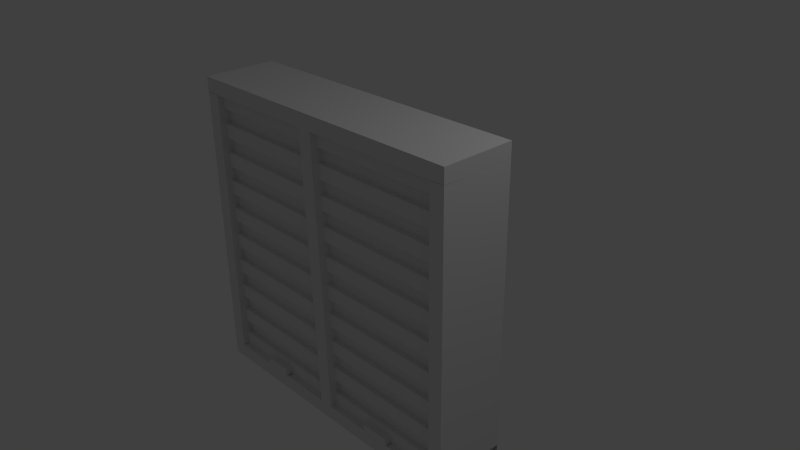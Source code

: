 # Source: Kast_Met_Rolluik.blend  (saved by Blender 2.72.0; exported with 4.5.12 LTS)
import bpy
from mathutils import Matrix  # noqa: F401  (used for matrix-valued properties, if any)

bpy.ops.wm.read_factory_settings(use_empty=True)
scene = bpy.context.scene
scene.name = 'Scene'

# ---- collections
col_collection_1 = bpy.data.collections.new('Collection 1'); scene.collection.children.link(col_collection_1)

# ---- materials (node trees are filled in below, after node groups)
mat_material = bpy.data.materials.new('Material')
mat_material.alpha_threshold = 0.0
mat_material.use_transparent_shadow = False
mat_material.roughness = 0.5
mat_material.line_color = (0.0, 0.0, 0.0, 1.0)

# ---- material node trees

# ---- world
world_world = bpy.data.worlds.new('World'); scene.world = world_world
world_world.color = (0.05088, 0.05088, 0.05088)
world_world.use_sun_shadow = False
world_world.sun_shadow_jitter_overblur = 0.0
world_world.cycles.sampling_method = 'MANUAL'
world_world.cycles.sample_map_resolution = 256

# ---- cameras
cam_camera = bpy.data.cameras.new('Camera')
cam_camera.clip_end = 100.0
cam_camera.lens = 35.0
cam_camera.sensor_width = 32.0
cam_camera.sensor_height = 18.0
cam_camera.ortho_scale = 7.314
cam_camera.dof.focus_distance = 0.0
cam_camera.dof.aperture_fstop = 128.0

# ---- lights
light_lamp = bpy.data.lights.new('Lamp', 'POINT')
light_lamp.transmission_factor = 0.0
light_lamp.cutoff_distance = 30.0
light_lamp.energy = 100.0
light_lamp.shadow_buffer_clip_start = 1.001
light_lamp.shadow_soft_size = 0.1
light_lamp.shadow_maximum_resolution = 0.006
light_lamp.use_absolute_resolution = True
light_lamp.cycles.use_multiple_importance_sampling = False

# ---- meshes
me_cube_003 = bpy.data.meshes.new('Cube.003')
me_cube_003.from_pydata([(0.0, 1.0, 0.9524), (0.0, 0.6, 0.9524), (0.0, 0.6, -0.9524), (0.0, 1.0, -0.9524), (-40.0, 1.0, 0.9524), (-40.0, 0.6, 0.9524), (-40.0, 0.6, -0.9524), (-40.0, 1.0, -0.9524), (-1.065, -1.0, 0.9048), (0.0, 1.0, 0.9048), (0.0, 1.0, 1.0), (-1.065, -1.0, 1.0), (-38.98, -1.0, 0.9048), (-39.03, 1.0, 0.9048), (-39.03, 1.0, 1.0), (-38.98, -1.0, 1.0), (-1.0, -1.0, -1.0), (-1.0, 1.0, -1.0), (1.0, 1.0, -1.0), (1.0, -1.0, -1.0), (-1.0, -1.0, 1.0), (-1.0, 1.0, 1.0), (1.0, 1.0, 1.0), (1.0, -1.0, 1.0), (-0.9941, -1.0, -0.04762), (-1.07, 1.0, -0.04762), (-1.07, 1.0, 0.04762), (-0.9941, -1.0, 0.04762), (-38.99, -0.9946, -0.105), (-38.99, 1.0, -0.04762), (-38.99, 1.0, 0.04762), (-38.99, -0.9946, -0.009766), (-41.0, -1.0, -1.0), (-41.0, 1.0, -1.0), (-39.0, 1.0, -1.0), (-39.0, -1.0, -1.0), (-41.0, -1.0, 1.0), (-41.0, 1.0, 1.0), (-39.0, 1.0, 1.0), (-39.0, -1.0, 1.0), (-1.012, -1.0, -1.0), (-0.9867, 1.0, -1.0), (-0.9867, 1.0, -0.9048), (-1.012, -1.0, -0.9048), (-38.97, -1.0, -1.0), (-39.01, 1.0, -1.0), (-39.01, 1.0, -0.9048), (-38.97, -1.0, -0.9048)], [], [(0, 1, 2, 3), (4, 7, 6, 5), (0, 4, 5, 1), (1, 5, 6, 2), (2, 6, 7, 3), (4, 0, 3, 7), (12, 13, 9, 8), (13, 14, 10, 9), (14, 15, 11, 10), (15, 12, 8, 11), (20, 21, 17, 16), (21, 22, 18, 17), (22, 23, 19, 18), (23, 20, 16, 19), (16, 17, 18, 19), (23, 22, 21, 20), (28, 29, 25, 24), (29, 30, 26, 25), (30, 31, 27, 26), (31, 28, 24, 27), (36, 37, 33, 32), (37, 38, 34, 33), (38, 39, 35, 34), (39, 36, 32, 35), (32, 33, 34, 35), (39, 38, 37, 36), (44, 45, 41, 40), (45, 46, 42, 41), (46, 47, 43, 42), (47, 44, 40, 43)])
me_cube_003.materials.append(mat_material)
me_cube_003.use_remesh_preserve_volume = False
me_cube_003.use_remesh_preserve_attributes = False
me_cube_003.use_mirror_vertex_groups = False
me_cube_003.update()
me_cube_018 = bpy.data.meshes.new('Cube.018')
me_cube_018.from_pydata([(-0.2091, -1.971, -0.8737), (-0.2091, -0.9707, -0.8737), (0.1909, -0.9707, -0.8737), (0.1909, -1.971, -0.8737), (-0.2091, -1.971, 0.1263), (-0.2091, -0.9707, 0.1263), (0.1909, -0.9707, 0.1263), (0.1909, -1.971, 0.1263), (-1.0, -0.3, 33.0), (-1.0, 1.7, 33.0), (1.0, 1.7, 33.0), (1.0, -0.3, 33.0), (-1.0, -0.3, 35.0), (-1.0, 1.7, 35.0), (1.0, 1.7, 35.0), (1.0, -0.3, 35.0), (-1.0, -1.0, 35.0), (-1.0, 1.0, 35.0), (1.0, 1.0, 35.0), (1.0, -1.0, 35.0), (-1.0, -1.0, 37.0), (-1.0, 1.0, 37.0), (1.0, 1.0, 37.0), (1.0, -1.0, 37.0), (-1.0, -0.3, 29.0), (-1.0, 1.7, 29.0), (1.0, 1.7, 29.0), (1.0, -0.3, 29.0), (-1.0, -0.3, 31.0), (-1.0, 1.7, 31.0), (1.0, 1.7, 31.0), (1.0, -0.3, 31.0), (-1.0, -1.0, 31.0), (-1.0, 1.0, 31.0), (1.0, 1.0, 31.0), (1.0, -1.0, 31.0), (-1.0, -1.0, 33.0), (-1.0, 1.0, 33.0), (1.0, 1.0, 33.0), (1.0, -1.0, 33.0), (-1.0, -0.3, 13.0), (-1.0, 1.7, 13.0), (1.0, 1.7, 13.0), (1.0, -0.3, 13.0), (-1.0, -0.3, 15.0), (-1.0, 1.7, 15.0), (1.0, 1.7, 15.0), (1.0, -0.3, 15.0), (-1.0, -1.0, 15.0), (-1.0, 1.0, 15.0), (1.0, 1.0, 15.0), (1.0, -1.0, 15.0), (-1.0, -1.0, 17.0), (-1.0, 1.0, 17.0), (1.0, 1.0, 17.0), (1.0, -1.0, 17.0), (-1.0, -0.3, 25.0), (-1.0, 1.7, 25.0), (1.0, 1.7, 25.0), (1.0, -0.3, 25.0), (-1.0, -0.3, 27.0), (-1.0, 1.7, 27.0), (1.0, 1.7, 27.0), (1.0, -0.3, 27.0), (-1.0, -1.0, 27.0), (-1.0, 1.0, 27.0), (1.0, 1.0, 27.0), (1.0, -1.0, 27.0), (-1.0, -1.0, 29.0), (-1.0, 1.0, 29.0), (1.0, 1.0, 29.0), (1.0, -1.0, 29.0), (-1.0, -0.3, 21.0), (-1.0, 1.7, 21.0), (1.0, 1.7, 21.0), (1.0, -0.3, 21.0), (-1.0, -0.3, 23.0), (-1.0, 1.7, 23.0), (1.0, 1.7, 23.0), (1.0, -0.3, 23.0), (-1.0, -1.0, 23.0), (-1.0, 1.0, 23.0), (1.0, 1.0, 23.0), (1.0, -1.0, 23.0), (-1.0, -1.0, 25.0), (-1.0, 1.0, 25.0), (1.0, 1.0, 25.0), (1.0, -1.0, 25.0), (-1.0, -0.3, 17.0), (-1.0, 1.7, 17.0), (1.0, 1.7, 17.0), (1.0, -0.3, 17.0), (-1.0, -0.3, 19.0), (-1.0, 1.7, 19.0), (1.0, 1.7, 19.0), (1.0, -0.3, 19.0), (-1.0, -1.0, 19.0), (-1.0, 1.0, 19.0), (1.0, 1.0, 19.0), (1.0, -1.0, 19.0), (-1.0, -1.0, 21.0), (-1.0, 1.0, 21.0), (1.0, 1.0, 21.0), (1.0, -1.0, 21.0), (-1.0, -0.3, 9.0), (-1.0, 1.7, 9.0), (1.0, 1.7, 9.0), (1.0, -0.3, 9.0), (-1.0, -0.3, 11.0), (-1.0, 1.7, 11.0), (1.0, 1.7, 11.0), (1.0, -0.3, 11.0), (-1.0, -1.0, 11.0), (-1.0, 1.0, 11.0), (1.0, 1.0, 11.0), (1.0, -1.0, 11.0), (-1.0, -1.0, 13.0), (-1.0, 1.0, 13.0), (1.0, 1.0, 13.0), (1.0, -1.0, 13.0), (-1.0, -0.3, -3.0), (-1.0, 1.7, -3.0), (1.0, 1.7, -3.0), (1.0, -0.3, -3.0), (-1.0, -0.3, -1.0), (-1.0, 1.7, -1.0), (1.0, 1.7, -1.0), (1.0, -0.3, -1.0), (-1.0, -1.0, -1.0), (-1.0, 1.0, -1.0), (1.0, 1.0, -1.0), (1.0, -1.0, -1.0), (-1.0, -1.0, 1.0), (-1.0, 1.0, 1.0), (1.0, 1.0, 1.0), (1.0, -1.0, 1.0), (-1.0, -0.3, 5.0), (-1.0, 1.7, 5.0), (1.0, 1.7, 5.0), (1.0, -0.3, 5.0), (-1.0, -0.3, 7.0), (-1.0, 1.7, 7.0), (1.0, 1.7, 7.0), (1.0, -0.3, 7.0), (-1.0, -1.0, 7.0), (-1.0, 1.0, 7.0), (1.0, 1.0, 7.0), (1.0, -1.0, 7.0), (-1.0, -1.0, 9.0), (-1.0, 1.0, 9.0), (1.0, 1.0, 9.0), (1.0, -1.0, 9.0), (-1.0, -0.3, 1.0), (-1.0, 1.7, 1.0), (1.0, 1.7, 1.0), (1.0, -0.3, 1.0), (-1.0, -0.3, 3.0), (-1.0, 1.7, 3.0), (1.0, 1.7, 3.0), (1.0, -0.3, 3.0), (-1.0, -1.0, 3.0), (-1.0, 1.0, 3.0), (1.0, 1.0, 3.0), (1.0, -1.0, 3.0), (-1.0, -1.0, 5.0), (-1.0, 1.0, 5.0), (1.0, 1.0, 5.0), (1.0, -1.0, 5.0)], [], [(4, 5, 1, 0), (5, 6, 2, 1), (6, 7, 3, 2), (7, 4, 0, 3), (0, 1, 2, 3), (7, 6, 5, 4), (12, 13, 9, 8), (13, 14, 10, 9), (14, 15, 11, 10), (15, 12, 8, 11), (8, 9, 10, 11), (15, 14, 13, 12), (20, 21, 17, 16), (21, 22, 18, 17), (22, 23, 19, 18), (23, 20, 16, 19), (16, 17, 18, 19), (23, 22, 21, 20), (28, 29, 25, 24), (29, 30, 26, 25), (30, 31, 27, 26), (31, 28, 24, 27), (24, 25, 26, 27), (31, 30, 29, 28), (36, 37, 33, 32), (37, 38, 34, 33), (38, 39, 35, 34), (39, 36, 32, 35), (32, 33, 34, 35), (39, 38, 37, 36), (44, 45, 41, 40), (45, 46, 42, 41), (46, 47, 43, 42), (47, 44, 40, 43), (40, 41, 42, 43), (47, 46, 45, 44), (52, 53, 49, 48), (53, 54, 50, 49), (54, 55, 51, 50), (55, 52, 48, 51), (48, 49, 50, 51), (55, 54, 53, 52), (60, 61, 57, 56), (61, 62, 58, 57), (62, 63, 59, 58), (63, 60, 56, 59), (56, 57, 58, 59), (63, 62, 61, 60), (68, 69, 65, 64), (69, 70, 66, 65), (70, 71, 67, 66), (71, 68, 64, 67), (64, 65, 66, 67), (71, 70, 69, 68), (76, 77, 73, 72), (77, 78, 74, 73), (78, 79, 75, 74), (79, 76, 72, 75), (72, 73, 74, 75), (79, 78, 77, 76), (84, 85, 81, 80), (85, 86, 82, 81), (86, 87, 83, 82), (87, 84, 80, 83), (80, 81, 82, 83), (87, 86, 85, 84), (92, 93, 89, 88), (93, 94, 90, 89), (94, 95, 91, 90), (95, 92, 88, 91), (88, 89, 90, 91), (95, 94, 93, 92), (100, 101, 97, 96), (101, 102, 98, 97), (102, 103, 99, 98), (103, 100, 96, 99), (96, 97, 98, 99), (103, 102, 101, 100), (108, 109, 105, 104), (109, 110, 106, 105), (110, 111, 107, 106), (111, 108, 104, 107), (104, 105, 106, 107), (111, 110, 109, 108), (116, 117, 113, 112), (117, 118, 114, 113), (118, 119, 115, 114), (119, 116, 112, 115), (112, 113, 114, 115), (119, 118, 117, 116), (124, 125, 121, 120), (125, 126, 122, 121), (126, 127, 123, 122), (127, 124, 120, 123), (120, 121, 122, 123), (127, 126, 125, 124), (132, 133, 129, 128), (133, 134, 130, 129), (134, 135, 131, 130), (135, 132, 128, 131), (128, 129, 130, 131), (135, 134, 133, 132), (140, 141, 137, 136), (141, 142, 138, 137), (142, 143, 139, 138), (143, 140, 136, 139), (136, 137, 138, 139), (143, 142, 141, 140), (148, 149, 145, 144), (149, 150, 146, 145), (150, 151, 147, 146), (151, 148, 144, 147), (144, 145, 146, 147), (151, 150, 149, 148), (156, 157, 153, 152), (157, 158, 154, 153), (158, 159, 155, 154), (159, 156, 152, 155), (152, 153, 154, 155), (159, 158, 157, 156), (164, 165, 161, 160), (165, 166, 162, 161), (166, 167, 163, 162), (167, 164, 160, 163), (160, 161, 162, 163), (167, 166, 165, 164)])
me_cube_018.use_remesh_preserve_volume = False
me_cube_018.use_remesh_preserve_attributes = False
me_cube_018.use_mirror_vertex_groups = False
me_cube_018.update()
me_cube_022 = bpy.data.meshes.new('Cube.022')
me_cube_022.from_pydata([(-0.2091, -1.971, -0.8737), (-0.2091, -0.9707, -0.8737), (0.1909, -0.9707, -0.8737), (0.1909, -1.971, -0.8737), (-0.2091, -1.971, 0.1263), (-0.2091, -0.9707, 0.1263), (0.1909, -0.9707, 0.1263), (0.1909, -1.971, 0.1263), (-1.0, -0.3, 33.0), (-1.0, 1.7, 33.0), (1.0, 1.7, 33.0), (1.0, -0.3, 33.0), (-1.0, -0.3, 35.0), (-1.0, 1.7, 35.0), (1.0, 1.7, 35.0), (1.0, -0.3, 35.0), (-1.0, -1.0, 35.0), (-1.0, 1.0, 35.0), (1.0, 1.0, 35.0), (1.0, -1.0, 35.0), (-1.0, -1.0, 37.0), (-1.0, 1.0, 37.0), (1.0, 1.0, 37.0), (1.0, -1.0, 37.0), (-1.0, -0.3, 29.0), (-1.0, 1.7, 29.0), (1.0, 1.7, 29.0), (1.0, -0.3, 29.0), (-1.0, -0.3, 31.0), (-1.0, 1.7, 31.0), (1.0, 1.7, 31.0), (1.0, -0.3, 31.0), (-1.0, -1.0, 31.0), (-1.0, 1.0, 31.0), (1.0, 1.0, 31.0), (1.0, -1.0, 31.0), (-1.0, -1.0, 33.0), (-1.0, 1.0, 33.0), (1.0, 1.0, 33.0), (1.0, -1.0, 33.0), (-1.0, -0.3, 13.0), (-1.0, 1.7, 13.0), (1.0, 1.7, 13.0), (1.0, -0.3, 13.0), (-1.0, -0.3, 15.0), (-1.0, 1.7, 15.0), (1.0, 1.7, 15.0), (1.0, -0.3, 15.0), (-1.0, -1.0, 15.0), (-1.0, 1.0, 15.0), (1.0, 1.0, 15.0), (1.0, -1.0, 15.0), (-1.0, -1.0, 17.0), (-1.0, 1.0, 17.0), (1.0, 1.0, 17.0), (1.0, -1.0, 17.0), (-1.0, -0.3, 25.0), (-1.0, 1.7, 25.0), (1.0, 1.7, 25.0), (1.0, -0.3, 25.0), (-1.0, -0.3, 27.0), (-1.0, 1.7, 27.0), (1.0, 1.7, 27.0), (1.0, -0.3, 27.0), (-1.0, -1.0, 27.0), (-1.0, 1.0, 27.0), (1.0, 1.0, 27.0), (1.0, -1.0, 27.0), (-1.0, -1.0, 29.0), (-1.0, 1.0, 29.0), (1.0, 1.0, 29.0), (1.0, -1.0, 29.0), (-1.0, -0.3, 21.0), (-1.0, 1.7, 21.0), (1.0, 1.7, 21.0), (1.0, -0.3, 21.0), (-1.0, -0.3, 23.0), (-1.0, 1.7, 23.0), (1.0, 1.7, 23.0), (1.0, -0.3, 23.0), (-1.0, -1.0, 23.0), (-1.0, 1.0, 23.0), (1.0, 1.0, 23.0), (1.0, -1.0, 23.0), (-1.0, -1.0, 25.0), (-1.0, 1.0, 25.0), (1.0, 1.0, 25.0), (1.0, -1.0, 25.0), (-1.0, -0.3, 17.0), (-1.0, 1.7, 17.0), (1.0, 1.7, 17.0), (1.0, -0.3, 17.0), (-1.0, -0.3, 19.0), (-1.0, 1.7, 19.0), (1.0, 1.7, 19.0), (1.0, -0.3, 19.0), (-1.0, -1.0, 19.0), (-1.0, 1.0, 19.0), (1.0, 1.0, 19.0), (1.0, -1.0, 19.0), (-1.0, -1.0, 21.0), (-1.0, 1.0, 21.0), (1.0, 1.0, 21.0), (1.0, -1.0, 21.0), (-1.0, -0.3, 9.0), (-1.0, 1.7, 9.0), (1.0, 1.7, 9.0), (1.0, -0.3, 9.0), (-1.0, -0.3, 11.0), (-1.0, 1.7, 11.0), (1.0, 1.7, 11.0), (1.0, -0.3, 11.0), (-1.0, -1.0, 11.0), (-1.0, 1.0, 11.0), (1.0, 1.0, 11.0), (1.0, -1.0, 11.0), (-1.0, -1.0, 13.0), (-1.0, 1.0, 13.0), (1.0, 1.0, 13.0), (1.0, -1.0, 13.0), (-1.0, -0.3, -3.0), (-1.0, 1.7, -3.0), (1.0, 1.7, -3.0), (1.0, -0.3, -3.0), (-1.0, -0.3, -1.0), (-1.0, 1.7, -1.0), (1.0, 1.7, -1.0), (1.0, -0.3, -1.0), (-1.0, -1.0, -1.0), (-1.0, 1.0, -1.0), (1.0, 1.0, -1.0), (1.0, -1.0, -1.0), (-1.0, -1.0, 1.0), (-1.0, 1.0, 1.0), (1.0, 1.0, 1.0), (1.0, -1.0, 1.0), (-1.0, -0.3, 5.0), (-1.0, 1.7, 5.0), (1.0, 1.7, 5.0), (1.0, -0.3, 5.0), (-1.0, -0.3, 7.0), (-1.0, 1.7, 7.0), (1.0, 1.7, 7.0), (1.0, -0.3, 7.0), (-1.0, -1.0, 7.0), (-1.0, 1.0, 7.0), (1.0, 1.0, 7.0), (1.0, -1.0, 7.0), (-1.0, -1.0, 9.0), (-1.0, 1.0, 9.0), (1.0, 1.0, 9.0), (1.0, -1.0, 9.0), (-1.0, -0.3, 1.0), (-1.0, 1.7, 1.0), (1.0, 1.7, 1.0), (1.0, -0.3, 1.0), (-1.0, -0.3, 3.0), (-1.0, 1.7, 3.0), (1.0, 1.7, 3.0), (1.0, -0.3, 3.0), (-1.0, -1.0, 3.0), (-1.0, 1.0, 3.0), (1.0, 1.0, 3.0), (1.0, -1.0, 3.0), (-1.0, -1.0, 5.0), (-1.0, 1.0, 5.0), (1.0, 1.0, 5.0), (1.0, -1.0, 5.0)], [], [(4, 5, 1, 0), (5, 6, 2, 1), (6, 7, 3, 2), (7, 4, 0, 3), (0, 1, 2, 3), (7, 6, 5, 4), (12, 13, 9, 8), (13, 14, 10, 9), (14, 15, 11, 10), (15, 12, 8, 11), (8, 9, 10, 11), (15, 14, 13, 12), (20, 21, 17, 16), (21, 22, 18, 17), (22, 23, 19, 18), (23, 20, 16, 19), (16, 17, 18, 19), (23, 22, 21, 20), (28, 29, 25, 24), (29, 30, 26, 25), (30, 31, 27, 26), (31, 28, 24, 27), (24, 25, 26, 27), (31, 30, 29, 28), (36, 37, 33, 32), (37, 38, 34, 33), (38, 39, 35, 34), (39, 36, 32, 35), (32, 33, 34, 35), (39, 38, 37, 36), (44, 45, 41, 40), (45, 46, 42, 41), (46, 47, 43, 42), (47, 44, 40, 43), (40, 41, 42, 43), (47, 46, 45, 44), (52, 53, 49, 48), (53, 54, 50, 49), (54, 55, 51, 50), (55, 52, 48, 51), (48, 49, 50, 51), (55, 54, 53, 52), (60, 61, 57, 56), (61, 62, 58, 57), (62, 63, 59, 58), (63, 60, 56, 59), (56, 57, 58, 59), (63, 62, 61, 60), (68, 69, 65, 64), (69, 70, 66, 65), (70, 71, 67, 66), (71, 68, 64, 67), (64, 65, 66, 67), (71, 70, 69, 68), (76, 77, 73, 72), (77, 78, 74, 73), (78, 79, 75, 74), (79, 76, 72, 75), (72, 73, 74, 75), (79, 78, 77, 76), (84, 85, 81, 80), (85, 86, 82, 81), (86, 87, 83, 82), (87, 84, 80, 83), (80, 81, 82, 83), (87, 86, 85, 84), (92, 93, 89, 88), (93, 94, 90, 89), (94, 95, 91, 90), (95, 92, 88, 91), (88, 89, 90, 91), (95, 94, 93, 92), (100, 101, 97, 96), (101, 102, 98, 97), (102, 103, 99, 98), (103, 100, 96, 99), (96, 97, 98, 99), (103, 102, 101, 100), (108, 109, 105, 104), (109, 110, 106, 105), (110, 111, 107, 106), (111, 108, 104, 107), (104, 105, 106, 107), (111, 110, 109, 108), (116, 117, 113, 112), (117, 118, 114, 113), (118, 119, 115, 114), (119, 116, 112, 115), (112, 113, 114, 115), (119, 118, 117, 116), (124, 125, 121, 120), (125, 126, 122, 121), (126, 127, 123, 122), (127, 124, 120, 123), (120, 121, 122, 123), (127, 126, 125, 124), (132, 133, 129, 128), (133, 134, 130, 129), (134, 135, 131, 130), (135, 132, 128, 131), (128, 129, 130, 131), (135, 134, 133, 132), (140, 141, 137, 136), (141, 142, 138, 137), (142, 143, 139, 138), (143, 140, 136, 139), (136, 137, 138, 139), (143, 142, 141, 140), (148, 149, 145, 144), (149, 150, 146, 145), (150, 151, 147, 146), (151, 148, 144, 147), (144, 145, 146, 147), (151, 150, 149, 148), (156, 157, 153, 152), (157, 158, 154, 153), (158, 159, 155, 154), (159, 156, 152, 155), (152, 153, 154, 155), (159, 158, 157, 156), (164, 165, 161, 160), (165, 166, 162, 161), (166, 167, 163, 162), (167, 164, 160, 163), (160, 161, 162, 163), (167, 166, 165, 164)])
me_cube_022.use_remesh_preserve_volume = False
me_cube_022.use_remesh_preserve_attributes = False
me_cube_022.use_mirror_vertex_groups = False
me_cube_022.update()

# ---- objects
ob_lamp = bpy.data.objects.new('Lamp', light_lamp)
ob_camera = bpy.data.objects.new('Camera', cam_camera)
ob_cube_001 = bpy.data.objects.new('Cube.001', me_cube_003)
ob_cube_008 = bpy.data.objects.new('Cube.008', me_cube_018)
ob_cube_000 = bpy.data.objects.new('Cube.000', me_cube_022)

# ---- transforms, parenting, visibility, modifiers, constraints
ob_lamp.location = (4.076, 1.005, 5.904)
ob_lamp.rotation_euler = (0.6503, 0.05522, 1.866)
ob_lamp.lock_rotations_4d = False
ob_lamp.empty_display_type = 'ARROWS'
ob_lamp.color = (0.0, 0.0, 0.0, 0.0)
ob_lamp.lineart.crease_threshold = 0.0
ob_camera.location = (7.481, -6.508, 5.344)
ob_camera.rotation_euler = (1.109, 0.01082, 0.8149)
ob_camera.lock_rotations_4d = False
ob_camera.empty_display_type = 'ARROWS'
ob_camera.color = (0.0, 0.0, 0.0, 0.0)
ob_camera.display_type = 'WIRE'
ob_camera.lineart.crease_threshold = 0.0
ob_cube_001.location = (0.0, -0.4, -2.0)
ob_cube_001.rotation_euler = (0.0, 1.571, 0.0)
ob_cube_001.scale = (0.1, 0.5, 2.1)
ob_cube_001.lineart.crease_threshold = 0.0
ob_cube_008.location = (-1.034, -0.72, -1.8)
ob_cube_008.scale = (1.0, 0.1, 0.1)
ob_cube_008.lineart.crease_threshold = 0.0
ob_cube_000.location = (0.9803, -0.72, -1.8)
ob_cube_000.scale = (1.0, 0.1, 0.1)
ob_cube_000.lineart.crease_threshold = 0.0

# ---- collection membership
col_collection_1.objects.link(ob_lamp)
col_collection_1.objects.link(ob_camera)
col_collection_1.objects.link(ob_cube_001)
col_collection_1.objects.link(ob_cube_008)
col_collection_1.objects.link(ob_cube_000)

# ---- scene / render settings (as saved in the file)
scene.camera = ob_camera
scene.frame_start = 1; scene.frame_end = 250; scene.frame_set(1)
scene.render.engine = 'BLENDER_EEVEE_NEXT'
scene.render.resolution_percentage = 50
scene.render.dither_intensity = 0.0
scene.cycles.use_denoising = False
scene.cycles.samples = 10
scene.cycles.sampling_pattern = 'TABULATED_SOBOL'
scene.cycles.light_sampling_threshold = 0.0
scene.cycles.use_adaptive_sampling = False
scene.cycles.use_light_tree = False
scene.cycles.blur_glossy = 0.0
scene.cycles.pixel_filter_type = 'GAUSSIAN'
scene.cycles.sample_clamp_indirect = 0.0
scene.view_settings.view_transform = 'Standard'
bpy.context.view_layer.update()
